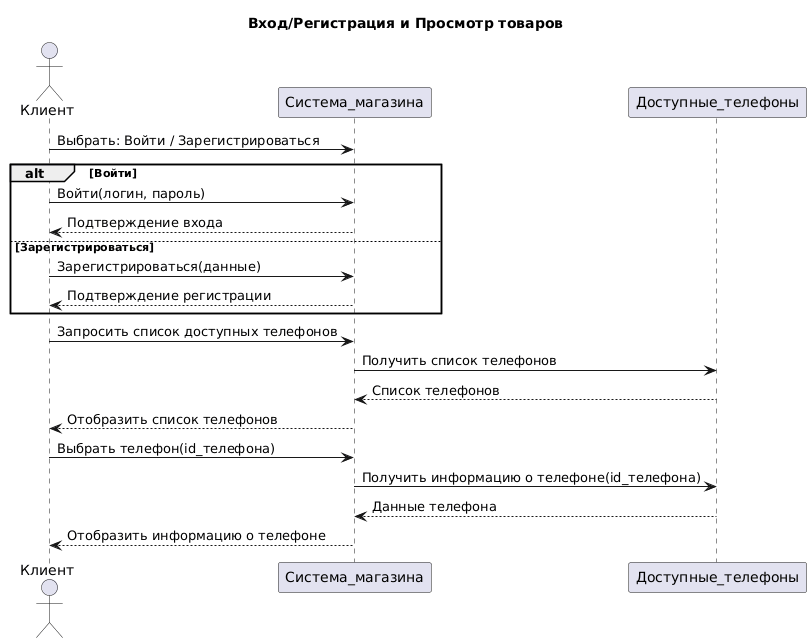

The diagram above was rendered by PlantUML. Its source (embedded in the PNG):
@startuml
title Вход/Регистрация и Просмотр товаров

actor Клиент
participant Система_магазина
participant Доступные_телефоны

Клиент -> Система_магазина: Выбрать: Войти / Зарегистрироваться
alt Войти
    Клиент -> Система_магазина: Войти(логин, пароль)
    Система_магазина --> Клиент: Подтверждение входа
else Зарегистрироваться
    Клиент -> Система_магазина: Зарегистрироваться(данные)
    Система_магазина --> Клиент: Подтверждение регистрации
end

Клиент -> Система_магазина: Запросить список доступных телефонов
Система_магазина -> Доступные_телефоны: Получить список телефонов
Доступные_телефоны --> Система_магазина: Список телефонов
Система_магазина --> Клиент: Отобразить список телефонов

Клиент -> Система_магазина: Выбрать телефон(id_телефона)
Система_магазина -> Доступные_телефоны: Получить информацию о телефоне(id_телефона)
Доступные_телефоны --> Система_магазина: Данные телефона
Система_магазина --> Клиент: Отобразить информацию о телефоне
@enduml